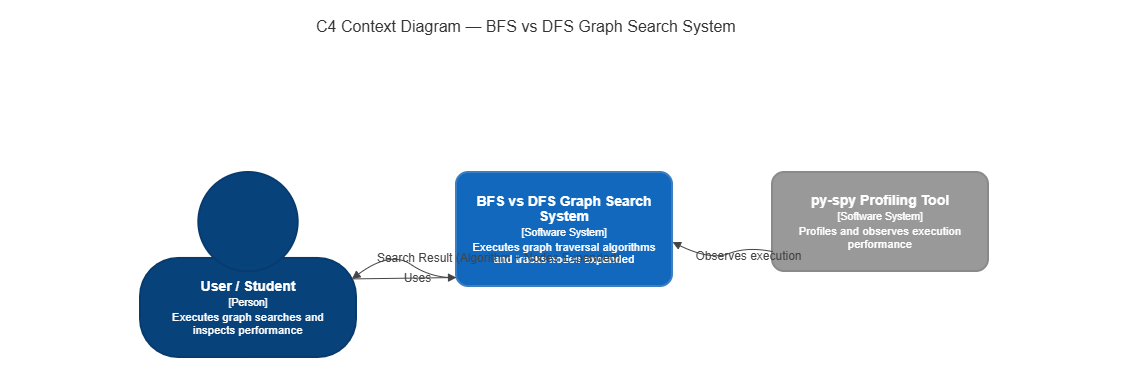

The diagram above was exported from draw.io. Its source (the exported page's mxGraphModel, read from the mxfile embedded in the PNG):
<mxGraphModel dx="1229" dy="676" grid="1" gridSize="10" guides="1" tooltips="1" connect="1" arrows="1" fold="1" page="1" pageScale="1" pageWidth="827" pageHeight="1169" math="0" shadow="0">
  <root>
    <mxCell id="0" />
    <mxCell id="1" parent="0" />
    <UserObject label="" mermaidData="{&#10;  &quot;data&quot;: &quot;C4Context\n    title C4 Context Diagram — BFS vs DFS Graph Search System\n\n    Person(user, \&quot;User / Student\&quot;, \&quot;Executes graph searches and inspects performance\&quot;)\n    System(search_system, \&quot;BFS vs DFS Graph Search System\&quot;, \&quot;Executes graph traversal algorithms and tracks nodes expanded\&quot;)\n    System_Ext(pyspy, \&quot;py-spy Profiling Tool\&quot;, \&quot;Profiles and observes execution performance\&quot;)\n\n    Rel(user, search_system, \&quot;Uses\&quot;)\n    Rel(search_system, user, \&quot;Search Result (Algorithm + Nodes Expanded)\&quot;)\n    Rel(pyspy, search_system, \&quot;Observes execution\&quot;)&quot;,&#10;  &quot;config&quot;: null,&#10;  &quot;version&quot;: &quot;12&quot;&#10;}" id="oTNh91rND8SQVhoOqwM1-1">
      <mxCell connectable="0" parent="1" style="group;transparentBounds=1;editIcon=1;lockedGroup=0;groupPadding=10;" vertex="1">
        <mxGeometry as="geometry" />
      </mxCell>
    </UserObject>
    <mxCell id="oTNh91rND8SQVhoOqwM1-2" parent="oTNh91rND8SQVhoOqwM1-1" style="text;html=1;strokeColor=none;fillColor=none;fontSize=16;fontColor=light-dark(#333333,#cccccc);align=left;verticalAlign=top;spacingLeft=304;" value="C4 Context Diagram — BFS vs DFS Graph Search System" vertex="1">
      <mxGeometry height="24" width="1108" x="30" y="50" as="geometry" />
    </mxCell>
    <UserObject label="&lt;div style=&quot;font-size:14px;font-weight:bold;line-height:1.07;white-space:nowrap;&quot;&gt;User / Student&lt;/div&gt;&lt;div style=&quot;font-size:10.5px;margin-top:3px;line-height:1.07;white-space:nowrap;&quot;&gt;[Person]&lt;/div&gt;&lt;div style=&quot;font-size:11.48px;margin-top:3px;line-height:1.07;white-space:nowrap;&quot;&gt;Executes graph searches and&lt;br&gt;inspects performance&lt;/div&gt;" mermaidId="n:user" mermaidBaseStyle="shape=mermaidPerson;perimeter=mermaidPersonPerimeter;whiteSpace=wrap;html=1;fillColor=#08427B;strokeColor=#073B6F;strokeWidth=2;fontColor=#FFFFFF;align=center;verticalAlign=middle;fontFamily=Open Sans,sans-serif;" mermaidBaseValue="&lt;div style=&quot;font-size:14px;font-weight:bold;line-height:1.07;white-space:nowrap;&quot;&gt;User / Student&lt;/div&gt;&lt;div style=&quot;font-size:10.5px;margin-top:3px;line-height:1.07;white-space:nowrap;&quot;&gt;[Person]&lt;/div&gt;&lt;div style=&quot;font-size:11.48px;margin-top:3px;line-height:1.07;white-space:nowrap;&quot;&gt;Executes graph searches and&lt;br&gt;inspects performance&lt;/div&gt;" id="oTNh91rND8SQVhoOqwM1-3">
      <mxCell parent="oTNh91rND8SQVhoOqwM1-1" style="shape=mermaidPerson;perimeter=mermaidPersonPerimeter;whiteSpace=wrap;html=1;fillColor=#08427B;strokeColor=#073B6F;strokeWidth=2;fontColor=#FFFFFF;align=center;verticalAlign=middle;fontFamily=Open Sans,sans-serif;" vertex="1">
        <mxGeometry height="185" width="216" x="160" y="212" as="geometry" />
      </mxCell>
    </UserObject>
    <UserObject label="&lt;div style=&quot;font-size:14px;font-weight:bold;line-height:1.07;white-space:nowrap;&quot;&gt;BFS vs DFS Graph Search&lt;br&gt;System&lt;/div&gt;&lt;div style=&quot;font-size:10.5px;margin-top:3px;line-height:1.07;white-space:nowrap;&quot;&gt;[Software System]&lt;/div&gt;&lt;div style=&quot;font-size:11.48px;margin-top:3px;line-height:1.07;white-space:nowrap;&quot;&gt;Executes graph traversal algorithms&lt;br&gt;and tracks nodes expanded&lt;/div&gt;" mermaidId="n:search_system" mermaidBaseStyle="rounded=1;absoluteArcSize=1;arcSize=24;whiteSpace=wrap;html=1;fillColor=#1168BD;strokeColor=#3C7FC0;strokeWidth=2;fontColor=#FFFFFF;align=center;verticalAlign=middle;fontFamily=Open Sans,sans-serif;" mermaidBaseValue="&lt;div style=&quot;font-size:14px;font-weight:bold;line-height:1.07;white-space:nowrap;&quot;&gt;BFS vs DFS Graph Search&lt;br&gt;System&lt;/div&gt;&lt;div style=&quot;font-size:10.5px;margin-top:3px;line-height:1.07;white-space:nowrap;&quot;&gt;[Software System]&lt;/div&gt;&lt;div style=&quot;font-size:11.48px;margin-top:3px;line-height:1.07;white-space:nowrap;&quot;&gt;Executes graph traversal algorithms&lt;br&gt;and tracks nodes expanded&lt;/div&gt;" id="oTNh91rND8SQVhoOqwM1-4">
      <mxCell parent="oTNh91rND8SQVhoOqwM1-1" style="rounded=1;absoluteArcSize=1;arcSize=24;whiteSpace=wrap;html=1;fillColor=#1168BD;strokeColor=#3C7FC0;strokeWidth=2;fontColor=#FFFFFF;align=center;verticalAlign=middle;fontFamily=Open Sans,sans-serif;" vertex="1">
        <mxGeometry height="114" width="216" x="476" y="212" as="geometry" />
      </mxCell>
    </UserObject>
    <UserObject label="&lt;div style=&quot;font-size:14px;font-weight:bold;line-height:1.07;white-space:nowrap;&quot;&gt;py-spy Profiling Tool&lt;/div&gt;&lt;div style=&quot;font-size:10.5px;margin-top:3px;line-height:1.07;white-space:nowrap;&quot;&gt;[Software System]&lt;/div&gt;&lt;div style=&quot;font-size:11.48px;margin-top:3px;line-height:1.07;white-space:nowrap;&quot;&gt;Profiles and observes execution&lt;br&gt;performance&lt;/div&gt;" mermaidId="n:pyspy" mermaidBaseStyle="rounded=1;absoluteArcSize=1;arcSize=24;whiteSpace=wrap;html=1;fillColor=#999999;strokeColor=#8A8A8A;strokeWidth=2;fontColor=#FFFFFF;align=center;verticalAlign=middle;fontFamily=Open Sans,sans-serif;" mermaidBaseValue="&lt;div style=&quot;font-size:14px;font-weight:bold;line-height:1.07;white-space:nowrap;&quot;&gt;py-spy Profiling Tool&lt;/div&gt;&lt;div style=&quot;font-size:10.5px;margin-top:3px;line-height:1.07;white-space:nowrap;&quot;&gt;[Software System]&lt;/div&gt;&lt;div style=&quot;font-size:11.48px;margin-top:3px;line-height:1.07;white-space:nowrap;&quot;&gt;Profiles and observes execution&lt;br&gt;performance&lt;/div&gt;" id="oTNh91rND8SQVhoOqwM1-5">
      <mxCell parent="oTNh91rND8SQVhoOqwM1-1" style="rounded=1;absoluteArcSize=1;arcSize=24;whiteSpace=wrap;html=1;fillColor=#999999;strokeColor=#8A8A8A;strokeWidth=2;fontColor=#FFFFFF;align=center;verticalAlign=middle;fontFamily=Open Sans,sans-serif;" vertex="1">
        <mxGeometry height="99" width="216" x="792" y="212" as="geometry" />
      </mxCell>
    </UserObject>
    <UserObject label="&lt;div style=&quot;text-align:left;&quot;&gt;Uses&lt;/div&gt;" mermaidId="e:user-&gt;search_system#0" mermaidBaseStyle="endArrow=block;html=1;strokeColor=#444444;strokeWidth=1;fontSize=12;fontColor=#444444;fontFamily=Open Sans,sans-serif;labelBackgroundColor=none;exitX=1;exitY=0.5784803671596125;entryX=0;entryY=0.9213056680161942;align=center;verticalAlign=middle;" mermaidBaseValue="&lt;div style=&quot;text-align:left;&quot;&gt;Uses&lt;/div&gt;" id="oTNh91rND8SQVhoOqwM1-6">
      <mxCell edge="1" parent="oTNh91rND8SQVhoOqwM1-1" source="oTNh91rND8SQVhoOqwM1-3" style="endArrow=block;html=1;strokeColor=#444444;strokeWidth=1;fontSize=12;fontColor=#444444;fontFamily=Open Sans,sans-serif;labelBackgroundColor=none;exitX=1;exitY=0.5784803671596125;entryX=0;entryY=0.9213056680161942;align=center;verticalAlign=middle;rounded=0;" target="oTNh91rND8SQVhoOqwM1-4">
        <mxGeometry relative="1" as="geometry">
          <mxPoint x="13.5" as="offset" />
        </mxGeometry>
      </mxCell>
    </UserObject>
    <UserObject label="&lt;div style=&quot;text-align:left;&quot;&gt;Search Result (Algorithm + Nodes Expanded)&lt;/div&gt;" mermaidId="e:search_system-&gt;user#1" mermaidBaseStyle="endArrow=block;html=1;strokeColor=#444444;strokeWidth=1;curved=1;fontSize=12;fontColor=#444444;fontFamily=Open Sans,sans-serif;labelBackgroundColor=none;exitX=0;exitY=0.9213056680161942;entryX=1;entryY=0.5784803671596125;align=center;verticalAlign=middle;" mermaidBaseValue="&lt;div style=&quot;text-align:left;&quot;&gt;Search Result (Algorithm + Nodes Expanded)&lt;/div&gt;" id="oTNh91rND8SQVhoOqwM1-7">
      <mxCell edge="1" parent="oTNh91rND8SQVhoOqwM1-1" source="oTNh91rND8SQVhoOqwM1-4" style="endArrow=block;html=1;strokeColor=#444444;strokeWidth=1;curved=1;fontSize=12;fontColor=#444444;fontFamily=Open Sans,sans-serif;labelBackgroundColor=none;exitX=0;exitY=0.9213056680161942;entryX=1;entryY=0.5784803671596125;align=center;verticalAlign=middle;rounded=0;" target="oTNh91rND8SQVhoOqwM1-3">
        <mxGeometry relative="1" as="geometry">
          <mxPoint x="96.5" as="offset" />
          <Array as="points">
            <mxPoint x="451" y="318" />
            <mxPoint x="410" y="290" />
          </Array>
        </mxGeometry>
      </mxCell>
    </UserObject>
    <UserObject label="&lt;div style=&quot;text-align:left;&quot;&gt;Observes execution&lt;/div&gt;" mermaidId="e:pyspy-&gt;search_system#2" mermaidBaseStyle="endArrow=block;html=1;strokeColor=#444444;strokeWidth=1;curved=1;fontSize=12;fontColor=#444444;fontFamily=Open Sans,sans-serif;labelBackgroundColor=none;exitX=0;exitY=0.7989510489510488;entryX=1;entryY=0.6106007944389276;align=center;verticalAlign=middle;" mermaidBaseValue="&lt;div style=&quot;text-align:left;&quot;&gt;Observes execution&lt;/div&gt;" id="oTNh91rND8SQVhoOqwM1-8">
      <mxCell edge="1" parent="oTNh91rND8SQVhoOqwM1-1" source="oTNh91rND8SQVhoOqwM1-5" style="endArrow=block;html=1;strokeColor=#444444;strokeWidth=1;curved=1;fontSize=12;fontColor=#444444;fontFamily=Open Sans,sans-serif;labelBackgroundColor=none;exitX=0;exitY=0.7989510489510488;entryX=1;entryY=0.6106007944389276;align=center;verticalAlign=middle;rounded=0;" target="oTNh91rND8SQVhoOqwM1-4">
        <mxGeometry relative="1" as="geometry">
          <mxPoint x="28" as="offset" />
          <Array as="points">
            <mxPoint x="767" y="286" />
            <mxPoint x="730" y="300" />
          </Array>
        </mxGeometry>
      </mxCell>
    </UserObject>
  </root>
</mxGraphModel>